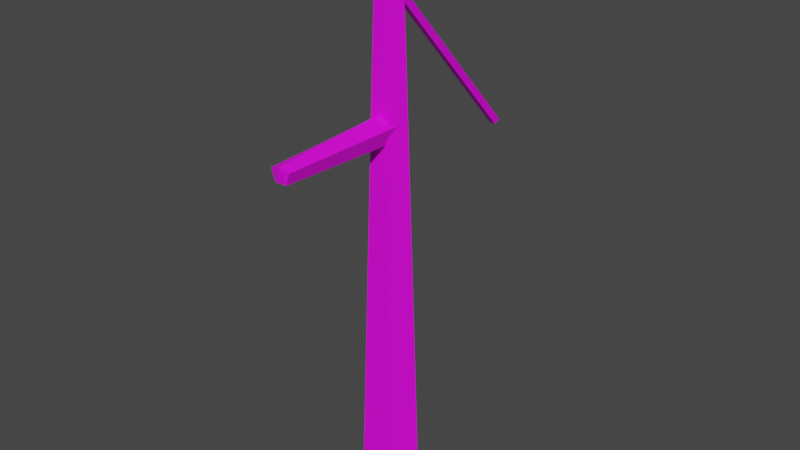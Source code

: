 # Source: tap.blend  (saved by Blender 2.80.75; exported with 4.5.12 LTS)
import bpy
from mathutils import Matrix  # noqa: F401  (used for matrix-valued properties, if any)

bpy.ops.wm.read_factory_settings(use_empty=True)
scene = bpy.context.scene
scene.name = 'Scene'

# ---- collections
col_collection = bpy.data.collections.new('Collection'); scene.collection.children.link(col_collection)

# ---- images (referenced by path relative to the original .blend; pixels are not part of the script)
import os
ASSET_DIR = os.environ.get("B2B_ASSET_DIR", "")  # directory of the original .blend (textures are referenced by path, not embedded)
HERE = os.path.dirname(os.path.abspath(__file__))  # packed textures are extracted next to this script under _unpacked/

def load_image(name, relpath, width, height, colorspace="sRGB"):
    """Load a texture the original file referenced (path relative to the .blend, or extracted next to this script)."""
    p = next((c for c in (os.path.join(HERE, relpath), os.path.join(ASSET_DIR, relpath)) if relpath and os.path.exists(c)), "")
    if p:
        img = bpy.data.images.load(p, check_existing=True)
        img.name = name
    else:  # same state as the original file: an image datablock whose file is absent (Cycles renders it pink)
        img = bpy.data.images.new(name, width, height)
        img.source = "FILE"
        img.filepath = "//" + (relpath or name)
    img.colorspace_settings.name = colorspace
    return img
img_material_001_base_color = load_image('Material.001 Base Color', 'tap_uvs.png', 1024, 1024, 'sRGB')

# ---- materials (node trees are filled in below, after node groups)
mat_material_001 = bpy.data.materials.new('Material.001')
mat_material_001.use_transparent_shadow = False

# ---- material node trees
mat_material_001.use_nodes = True; mat_material_001.node_tree.nodes.clear()
_N = mat_material_001.node_tree.nodes; _L = mat_material_001.node_tree.links
n0 = _N.new('ShaderNodeOutputMaterial'); n0.name = 'Material Output'; n0.location = (300, 300)
n1 = _N.new('ShaderNodeBsdfPrincipled'); n1.name = 'Principled BSDF'; n1.location = (10, 300)
n1.distribution = 'GGX'
n1.subsurface_method = 'BURLEY'
n1.inputs[3].default_value = 1.45
n1.inputs[27].default_value = (0.0, 0.0, 0.0, 1.0)
n1.inputs[28].default_value = 1.0
n2 = _N.new('ShaderNodeTexImage'); n2.name = 'Image Texture'; n2.location = (-280, 280)
n2.image = img_material_001_base_color
_L.new(n1.outputs[0], n0.inputs[0])
_L.new(n2.outputs[0], n1.inputs[0])
n0.is_active_output = True

# ---- world
world_world = bpy.data.worlds.new('World'); scene.world = world_world
world_world.use_nodes = True; world_world.node_tree.nodes.clear()
_N = world_world.node_tree.nodes; _L = world_world.node_tree.links
n0 = _N.new('ShaderNodeOutputWorld'); n0.name = 'World Output'; n0.location = (300, 300)
n1 = _N.new('ShaderNodeBackground'); n1.name = 'Background'; n1.location = (10, 300)
n1.inputs[0].default_value = (0.05088, 0.05088, 0.05088, 1.0)
_L.new(n1.outputs[0], n0.inputs[0])
n0.is_active_output = True
world_world.color = (0.05088, 0.05088, 0.05088)
world_world.use_sun_shadow = False
world_world.sun_shadow_jitter_overblur = 0.0

# ---- meshes
me_cylinder = bpy.data.meshes.new('Cylinder')
me_cylinder.from_pydata([(0.0008897, 0.1311, -1.03), (0.0008897, 0.0585, 1.22), (0.1234, 0.04206, -1.03), (0.05439, 0.01963, 1.22), (0.0766, -0.102, -1.03), (0.03395, -0.04325, 1.22), (-0.07482, -0.102, -1.03), (-0.03217, -0.04325, 1.22), (-0.1216, 0.04206, -1.03), (-0.05261, 0.01963, 1.22), (0.0008897, 0.7153, 0.4597), (0.0008897, -0.1414, 1.394), (0.02229, 0.7044, 0.4487), (0.02229, -0.1523, 1.383), (0.01411, 0.6866, 0.4309), (0.01411, -0.1701, 1.365), (-0.01234, 0.6866, 0.4309), (-0.01234, -0.1701, 1.365), (-0.02051, 0.7044, 0.4487), (-0.02051, -0.1523, 1.383), (-0.004259, 0.02329, 0.6984), (0.001484, -0.5907, 0.662), (0.05994, 0.02329, 0.6518), (0.03969, -0.5795, 0.6452), (0.03542, 0.02329, 0.5763), (0.0229, -0.5795, 0.5936), (-0.04393, 0.02329, 0.5763), (-0.03142, -0.5795, 0.5936), (-0.06846, 0.02329, 0.6518), (-0.0482, -0.5795, 0.6452)], [], [(0, 1, 3, 2), (2, 3, 5, 4), (4, 5, 7, 6), (3, 1, 9, 7, 5), (6, 7, 9, 8), (8, 9, 1, 0), (0, 2, 4, 6, 8), (10, 11, 13, 12), (12, 13, 15, 14), (14, 15, 17, 16), (13, 11, 19, 17, 15), (16, 17, 19, 18), (18, 19, 11, 10), (10, 12, 14, 16, 18), (20, 21, 23, 22), (22, 23, 25, 24), (24, 25, 27, 26), (23, 21, 29, 27, 25), (26, 27, 29, 28), (28, 29, 21, 20), (20, 22, 24, 26, 28)])
_uv = me_cylinder.uv_layers.new(name='UVMap')
_uv.uv.foreach_set('vector', [0.2208, 0.9657, 0.2226, 0.01427, 0.2693, 0.01427, 0.3277, 0.9657, 0.108, 0.01481, 0.108, 0.9854, 0.06153, 0.9853, 0.001596, 0.01456, 0.441, 0.7621, 0.4712, 0.04281, 0.518, 0.04281, 0.5482, 0.7621, 0.4567, 0.02331, 0.4946, 0.01126, 0.5324, 0.02331, 0.518, 0.04281, 0.4712, 0.04281, 0.1112, 0.9854, 0.1711, 0.01467, 0.2176, 0.01456, 0.2176, 0.9852, 0.4378, 0.01427, 0.3794, 0.9657, 0.3327, 0.9657, 0.3309, 0.01427, 0.7171, 0.3149, 0.6152, 0.3354, 0.5522, 0.2816, 0.6152, 0.2278, 0.7171, 0.2483, 0.9805, 0.2343, 0.9805, 0.7701, 0.9618, 0.77, 0.9618, 0.2342, 0.9613, 0.235, 0.9613, 0.7923, 0.9426, 0.7918, 0.9426, 0.2345, 0.9169, 0.2445, 0.9169, 0.6269, 0.8981, 0.6269, 0.8981, 0.2445, 0.6484, 0.3526, 0.6306, 0.3562, 0.6196, 0.3468, 0.6306, 0.3373, 0.6484, 0.3409, 0.9234, 0.7923, 0.9234, 0.235, 0.942, 0.2345, 0.942, 0.7918, 0.9997, 0.2342, 0.9997, 0.77, 0.981, 0.7701, 0.981, 0.2343, 0.9075, 0.2321, 0.9226, 0.2368, 0.9169, 0.2445, 0.8981, 0.2445, 0.8924, 0.2368, 0.5966, 0.003293, 0.5925, 0.205, 0.5655, 0.2068, 0.5511, 0.01783, 0.8355, 0.4916, 0.853, 0.2301, 0.8911, 0.2301, 0.8911, 0.4915, 0.7204, 0.4951, 0.7293, 0.2301, 0.7677, 0.2301, 0.7765, 0.4951, 0.5655, 0.2068, 0.5925, 0.205, 0.6276, 0.2068, 0.6158, 0.2229, 0.5773, 0.2229, 0.8338, 0.2302, 0.8338, 0.4916, 0.7958, 0.4915, 0.7782, 0.2301, 0.642, 0.01783, 0.6276, 0.2068, 0.5925, 0.205, 0.5966, 0.003293, 0.5579, 0.3908, 0.5508, 0.3581, 0.588, 0.3379, 0.6182, 0.3581, 0.5996, 0.3908])
me_cylinder.materials.append(mat_material_001)
me_cylinder.use_remesh_preserve_volume = False
me_cylinder.use_remesh_preserve_attributes = False
me_cylinder.use_mirror_vertex_groups = False
me_cylinder.update()

# ---- objects
ob_cylinder = bpy.data.objects.new('Cylinder', me_cylinder)

# ---- transforms, parenting, visibility, modifiers, constraints
ob_cylinder.location = (0.0, 0.0, 1.0)
ob_cylinder.lineart.crease_threshold = 0.0

# ---- collection membership
col_collection.objects.link(ob_cylinder)

# ---- scene / render settings (as saved in the file)
scene.frame_start = 1; scene.frame_end = 250; scene.frame_set(111)
scene.render.engine = 'BLENDER_EEVEE_NEXT'
scene.cycles.use_denoising = False
scene.cycles.samples = 128
scene.cycles.sampling_pattern = 'TABULATED_SOBOL'
scene.cycles.use_adaptive_sampling = False
scene.cycles.use_light_tree = False
scene.view_settings.view_transform = 'Filmic'
bpy.context.view_layer.update()

# ---- added for rendering (the .blend has no active camera and no usable light): camera, sun
cam_auto = bpy.data.cameras.new('AutoCamera')
cam_auto.lens = 50.0
cam_auto.sensor_width = 36.0
cam_auto.clip_end = 1000.0
ob_auto_camera = bpy.data.objects.new('AutoCamera', cam_auto)
scene.collection.objects.link(ob_auto_camera)
ob_auto_camera.location = (2.55906, -3.0075, 3.22852)
ob_auto_camera.rotation_euler = (1.09748, -7.21219e-08, 0.694738)
scene.camera = ob_auto_camera
light_auto_sun = bpy.data.lights.new('AutoSun', 'SUN')
light_auto_sun.energy = 3.0
light_auto_sun.angle = 0.0523599
ob_auto_sun = bpy.data.objects.new('AutoSun', light_auto_sun)
scene.collection.objects.link(ob_auto_sun)
ob_auto_sun.rotation_euler = (0.872665, 0.174533, 0.523599)
bpy.context.view_layer.update()
